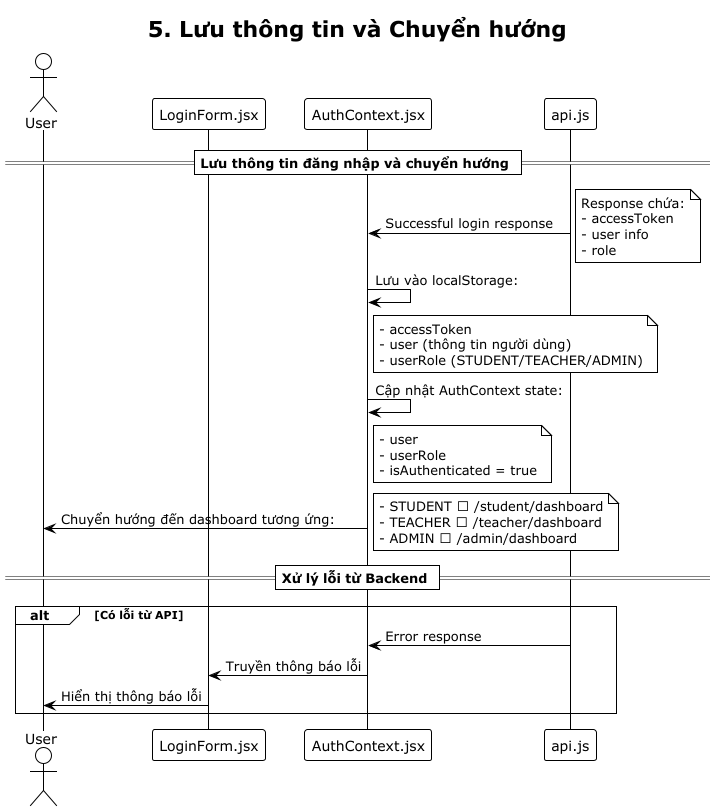

The diagram above was rendered by PlantUML. Its source (embedded in the PNG):
@startuml
!theme plain
title 5. Lưu thông tin và Chuyển hướng

actor User as U
participant "LoginForm.jsx" as LF
participant "AuthContext.jsx" as AC
participant "api.js" as API

== Lưu thông tin đăng nhập và chuyển hướng ==

API -> AC: Successful login response
note right: Response chứa:\n- accessToken\n- user info\n- role

AC -> AC: Lưu vào localStorage:
note right of AC
- accessToken
- user (thông tin người dùng)
- userRole (STUDENT/TEACHER/ADMIN)
end note

AC -> AC: Cập nhật AuthContext state:
note right of AC
- user
- userRole
- isAuthenticated = true
end note

AC -> U: Chuyển hướng đến dashboard tương ứng:
note right
- STUDENT → /student/dashboard
- TEACHER → /teacher/dashboard
- ADMIN → /admin/dashboard
end note

== Xử lý lỗi từ Backend ==

alt Có lỗi từ API
    API -> AC: Error response
    AC -> LF: Truyền thông báo lỗi
    LF -> U: Hiển thị thông báo lỗi
end

@enduml